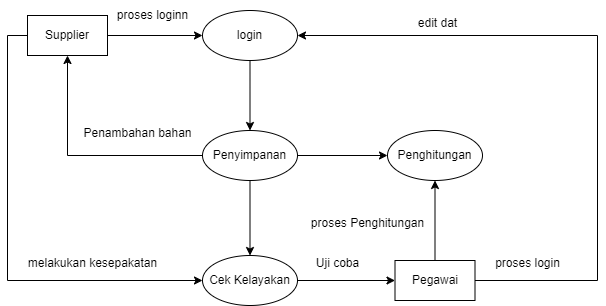

The diagram above was exported from draw.io. Its source (the exported page's mxGraphModel, read from the mxfile embedded in the PNG):
<mxGraphModel dx="1050" dy="603" grid="1" gridSize="10" guides="1" tooltips="1" connect="1" arrows="1" fold="1" page="1" pageScale="1" pageWidth="850" pageHeight="1100" math="0" shadow="0">
  <root>
    <mxCell id="0" />
    <mxCell id="1" parent="0" />
    <mxCell id="V2dpo57vhEOINTmRF6ja-8" style="edgeStyle=orthogonalEdgeStyle;rounded=0;orthogonalLoop=1;jettySize=auto;html=1;" edge="1" parent="1" source="V2dpo57vhEOINTmRF6ja-1" target="V2dpo57vhEOINTmRF6ja-6">
      <mxGeometry relative="1" as="geometry" />
    </mxCell>
    <mxCell id="V2dpo57vhEOINTmRF6ja-1" value="login" style="ellipse;whiteSpace=wrap;html=1;" vertex="1" parent="1">
      <mxGeometry x="365" y="180" width="95" height="50" as="geometry" />
    </mxCell>
    <mxCell id="V2dpo57vhEOINTmRF6ja-3" style="edgeStyle=orthogonalEdgeStyle;rounded=0;orthogonalLoop=1;jettySize=auto;html=1;entryX=0;entryY=0.5;entryDx=0;entryDy=0;" edge="1" parent="1" source="V2dpo57vhEOINTmRF6ja-2" target="V2dpo57vhEOINTmRF6ja-1">
      <mxGeometry relative="1" as="geometry" />
    </mxCell>
    <mxCell id="V2dpo57vhEOINTmRF6ja-16" style="edgeStyle=orthogonalEdgeStyle;rounded=0;orthogonalLoop=1;jettySize=auto;html=1;entryX=0;entryY=0.5;entryDx=0;entryDy=0;" edge="1" parent="1" source="V2dpo57vhEOINTmRF6ja-2" target="V2dpo57vhEOINTmRF6ja-14">
      <mxGeometry relative="1" as="geometry">
        <Array as="points">
          <mxPoint x="170" y="205" />
          <mxPoint x="170" y="450" />
        </Array>
      </mxGeometry>
    </mxCell>
    <mxCell id="V2dpo57vhEOINTmRF6ja-2" value="Supplier" style="rounded=0;whiteSpace=wrap;html=1;" vertex="1" parent="1">
      <mxGeometry x="190" y="185" width="80" height="40" as="geometry" />
    </mxCell>
    <mxCell id="V2dpo57vhEOINTmRF6ja-5" style="edgeStyle=orthogonalEdgeStyle;rounded=0;orthogonalLoop=1;jettySize=auto;html=1;entryX=1;entryY=0.5;entryDx=0;entryDy=0;" edge="1" parent="1" source="V2dpo57vhEOINTmRF6ja-4" target="V2dpo57vhEOINTmRF6ja-1">
      <mxGeometry relative="1" as="geometry">
        <Array as="points">
          <mxPoint x="760" y="205" />
        </Array>
      </mxGeometry>
    </mxCell>
    <mxCell id="V2dpo57vhEOINTmRF6ja-18" style="edgeStyle=orthogonalEdgeStyle;rounded=0;orthogonalLoop=1;jettySize=auto;html=1;entryX=0.5;entryY=1;entryDx=0;entryDy=0;" edge="1" parent="1" source="V2dpo57vhEOINTmRF6ja-4" target="V2dpo57vhEOINTmRF6ja-10">
      <mxGeometry relative="1" as="geometry" />
    </mxCell>
    <mxCell id="V2dpo57vhEOINTmRF6ja-4" value="Pegawai" style="rounded=0;whiteSpace=wrap;html=1;" vertex="1" parent="1">
      <mxGeometry x="557.5" y="430" width="80" height="40" as="geometry" />
    </mxCell>
    <mxCell id="V2dpo57vhEOINTmRF6ja-9" style="edgeStyle=orthogonalEdgeStyle;rounded=0;orthogonalLoop=1;jettySize=auto;html=1;entryX=0.5;entryY=1;entryDx=0;entryDy=0;" edge="1" parent="1" source="V2dpo57vhEOINTmRF6ja-6" target="V2dpo57vhEOINTmRF6ja-2">
      <mxGeometry relative="1" as="geometry" />
    </mxCell>
    <mxCell id="V2dpo57vhEOINTmRF6ja-13" style="edgeStyle=orthogonalEdgeStyle;rounded=0;orthogonalLoop=1;jettySize=auto;html=1;entryX=0;entryY=0.5;entryDx=0;entryDy=0;" edge="1" parent="1" source="V2dpo57vhEOINTmRF6ja-6" target="V2dpo57vhEOINTmRF6ja-10">
      <mxGeometry relative="1" as="geometry" />
    </mxCell>
    <mxCell id="V2dpo57vhEOINTmRF6ja-15" style="edgeStyle=orthogonalEdgeStyle;rounded=0;orthogonalLoop=1;jettySize=auto;html=1;" edge="1" parent="1" source="V2dpo57vhEOINTmRF6ja-6" target="V2dpo57vhEOINTmRF6ja-14">
      <mxGeometry relative="1" as="geometry" />
    </mxCell>
    <mxCell id="V2dpo57vhEOINTmRF6ja-6" value="Penyimpanan" style="ellipse;whiteSpace=wrap;html=1;" vertex="1" parent="1">
      <mxGeometry x="365" y="300" width="95" height="50" as="geometry" />
    </mxCell>
    <mxCell id="V2dpo57vhEOINTmRF6ja-10" value="Penghitungan" style="ellipse;whiteSpace=wrap;html=1;" vertex="1" parent="1">
      <mxGeometry x="550" y="300" width="95" height="50" as="geometry" />
    </mxCell>
    <mxCell id="V2dpo57vhEOINTmRF6ja-23" style="edgeStyle=orthogonalEdgeStyle;rounded=0;orthogonalLoop=1;jettySize=auto;html=1;entryX=0;entryY=0.5;entryDx=0;entryDy=0;" edge="1" parent="1" source="V2dpo57vhEOINTmRF6ja-14" target="V2dpo57vhEOINTmRF6ja-4">
      <mxGeometry relative="1" as="geometry" />
    </mxCell>
    <mxCell id="V2dpo57vhEOINTmRF6ja-14" value="Cek Kelayakan" style="ellipse;whiteSpace=wrap;html=1;" vertex="1" parent="1">
      <mxGeometry x="365" y="425" width="95" height="50" as="geometry" />
    </mxCell>
    <mxCell id="V2dpo57vhEOINTmRF6ja-19" value="proses loginn" style="text;html=1;align=center;verticalAlign=middle;resizable=0;points=[];autosize=1;strokeColor=none;fillColor=none;" vertex="1" parent="1">
      <mxGeometry x="270" y="170" width="90" height="30" as="geometry" />
    </mxCell>
    <mxCell id="V2dpo57vhEOINTmRF6ja-20" value="proses login" style="text;html=1;align=center;verticalAlign=middle;resizable=0;points=[];autosize=1;strokeColor=none;fillColor=none;" vertex="1" parent="1">
      <mxGeometry x="645" y="418" width="90" height="30" as="geometry" />
    </mxCell>
    <mxCell id="V2dpo57vhEOINTmRF6ja-21" value="melakukan kesepakatan" style="text;html=1;align=center;verticalAlign=middle;resizable=0;points=[];autosize=1;strokeColor=none;fillColor=none;" vertex="1" parent="1">
      <mxGeometry x="180" y="418" width="150" height="30" as="geometry" />
    </mxCell>
    <mxCell id="V2dpo57vhEOINTmRF6ja-22" value="Uji coba" style="text;html=1;align=center;verticalAlign=middle;resizable=0;points=[];autosize=1;strokeColor=none;fillColor=none;" vertex="1" parent="1">
      <mxGeometry x="465" y="418" width="70" height="30" as="geometry" />
    </mxCell>
    <mxCell id="V2dpo57vhEOINTmRF6ja-24" value="proses Penghitungan" style="text;html=1;align=center;verticalAlign=middle;resizable=0;points=[];autosize=1;strokeColor=none;fillColor=none;" vertex="1" parent="1">
      <mxGeometry x="460" y="378" width="140" height="30" as="geometry" />
    </mxCell>
    <mxCell id="V2dpo57vhEOINTmRF6ja-25" value="edit dat" style="text;html=1;align=center;verticalAlign=middle;resizable=0;points=[];autosize=1;strokeColor=none;fillColor=none;" vertex="1" parent="1">
      <mxGeometry x="570" y="178" width="60" height="30" as="geometry" />
    </mxCell>
    <mxCell id="V2dpo57vhEOINTmRF6ja-26" value="Penambahan bahan" style="text;html=1;align=center;verticalAlign=middle;resizable=0;points=[];autosize=1;strokeColor=none;fillColor=none;" vertex="1" parent="1">
      <mxGeometry x="235" y="288" width="130" height="30" as="geometry" />
    </mxCell>
  </root>
</mxGraphModel>